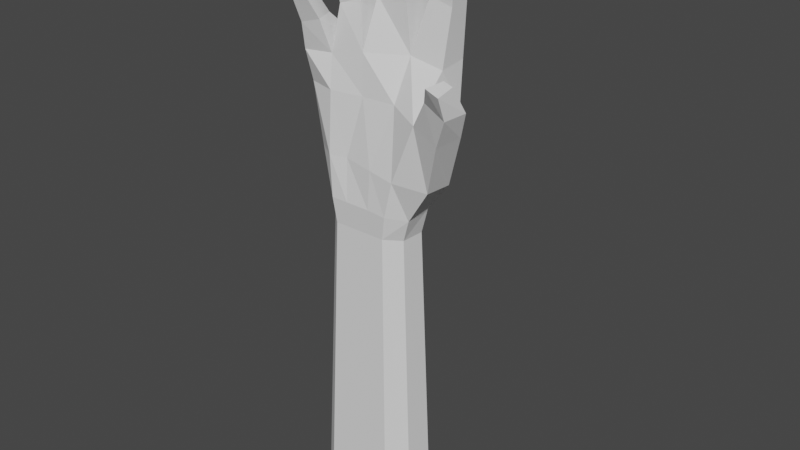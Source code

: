 # Source: PlayerHand.blend  (saved by Blender 2.93.20; exported with 4.5.12 LTS)
import bpy
from mathutils import Matrix  # noqa: F401  (used for matrix-valued properties, if any)

bpy.ops.wm.read_factory_settings(use_empty=True)
scene = bpy.context.scene
scene.name = 'Scene'

# ---- collections
col_collection = bpy.data.collections.new('Collection'); scene.collection.children.link(col_collection)

# ---- world
world_world = bpy.data.worlds.new('World'); scene.world = world_world
world_world.use_nodes = True; world_world.node_tree.nodes.clear()
_N = world_world.node_tree.nodes; _L = world_world.node_tree.links
n0 = _N.new('ShaderNodeOutputWorld'); n0.name = 'World Output'; n0.location = (300, 300)
n1 = _N.new('ShaderNodeBackground'); n1.name = 'Background'; n1.location = (10, 300)
n1.inputs[0].default_value = (0.05088, 0.05088, 0.05088, 1.0)
_L.new(n1.outputs[0], n0.inputs[0])
n0.is_active_output = True
world_world.color = (0.05088, 0.05088, 0.05088)
world_world.use_sun_shadow = False
world_world.sun_shadow_jitter_overblur = 0.0

# ---- meshes
me_cube_001 = bpy.data.meshes.new('Cube.001')
me_cube_001.from_pydata([(0.7038, -0.2551, -0.01119), (0.8425, -0.3127, 0.3726), (0.7241, 0.1403, -0.011), (0.8491, 0.1307, 0.4269), (-0.7038, -0.2036, -0.01117), (-0.7963, -0.1977, 0.4191), (-0.7121, 0.3157, -0.01126), (-0.7873, 0.3052, 0.4082), (0.1652, 0.644, -0.01133), (0.1853, 0.7237, 0.3895), (0.1665, -0.4282, -0.01133), (0.1871, -0.4627, 0.4093), (1.278, -0.4344, 0.9888), (1.287, 0.04321, 0.9639), (-0.9474, -0.1633, 1.061), (-0.9445, 0.3019, 1.037), (0.2094, 0.7587, 1.038), (0.2084, -0.4312, 1.036), (0.4327, 0.4967, -0.0113), (1.375, -0.6535, 2.432), (0.5055, -0.4627, 0.3818), (0.5447, 0.5664, 0.335), (0.4339, -0.4282, -0.0113), (0.6446, -0.4619, 0.974), (0.6949, 0.623, 1.009), (-0.2245, 0.6654, 0.3923), (-0.2034, -0.4282, -0.01133), (-0.2056, 0.5953, -0.01133), (-0.2221, -0.4627, 0.4121), (-0.1801, 0.6934, 1.051), (-0.2872, -0.3637, 1.08), (1.89, -0.4192, 2.34), (-0.5018, 0.5007, 0.3936), (-0.4615, -0.4282, -0.01133), (-0.6152, 0.5351, 1.042), (1.82, -0.7911, 2.312), (-0.4554, 0.4728, -0.01126), (-0.5092, -0.4627, 0.4135), (-0.5941, -0.4115, 1.07), (1.58, -0.6475, 1.829), (1.717, -0.2849, 1.903), (-1.076, -0.1999, 2.056), (-1.068, 0.2622, 2.069), (0.5134, 0.6869, 2.042), (0.5145, -0.2373, 2.063), (1.038, -0.461, 1.952), (1.161, 0.4265, 1.992), (-0.06442, 0.6609, 2.058), (-0.06973, -0.2401, 2.053), (0.7682, 0.2167, 3.568), (-0.6169, 0.495, 2.055), (0.7682, 0.507, 3.63), (-0.6243, -0.3174, 2.048), (1.555, -0.1881, 2.368), (-1.08, -0.3423, 2.578), (-1.092, 0.06142, 2.585), (0.5437, 0.6203, 2.756), (0.5491, 0.07883, 2.715), (1.11, 0.07883, 2.618), (1.108, 0.5422, 2.671), (-0.1114, 0.555, 2.727), (-0.1059, -0.1854, 2.688), (-0.6284, 0.4012, 2.612), (-0.6699, -0.2184, 2.574), (1.148, 0.2167, 3.476), (1.146, 0.5492, 3.538), (0.8861, 0.1897, 4.22), (0.8857, 0.4283, 4.257), (1.182, 0.1897, 4.147), (1.18, 0.4596, 4.184), (0.9736, 0.1852, 4.615), (0.9729, 0.3621, 4.658), (1.163, 0.1852, 4.572), (1.161, 0.3821, 4.616), (0.4791, 0.4958, 3.59), (0.4777, 0.06562, 3.511), (-0.02938, 0.4417, 3.548), (-0.03365, 0.06562, 3.469), (0.3498, 0.292, 4.305), (0.3485, -0.00942, 4.279), (0.03384, 0.2584, 4.279), (0.03069, -0.00942, 4.252), (0.2645, 0.168, 4.763), (0.2633, -0.0309, 4.703), (0.0685, 0.1472, 4.747), (0.06615, -0.0309, 4.687), (-0.2719, 0.2214, 3.465), (-0.2104, -0.09044, 3.419), (-0.594, 0.1189, 3.362), (-0.5415, -0.1576, 3.316), (-0.3302, -0.05653, 4.097), (-0.279, -0.2805, 3.956), (-0.5849, -0.1371, 4.044), (-0.5408, -0.3333, 3.902), (-0.3567, -0.2544, 4.447), (-0.3185, -0.4233, 4.331), (-0.5403, -0.3126, 4.404), (-0.5072, -0.4614, 4.288), (-0.9891, -0.4879, 3.032), (-1.059, -0.227, 3.063), (-0.7919, -0.1189, 3.134), (-0.7127, -0.4095, 3.105), (-0.9519, -0.6939, 3.452), (-1.012, -0.5185, 3.557), (-0.8248, -0.4431, 3.602), (-0.7584, -0.6392, 3.498), (-0.9019, -0.8288, 3.736), (-0.9457, -0.7254, 3.863), (-0.8332, -0.6802, 3.887), (-0.7852, -0.796, 3.761), (1.553, -0.8613, 2.726), (1.851, -0.6665, 2.762), (1.822, -0.9336, 2.677), (1.663, -0.6152, 2.788), (0.9133, -0.3362, -4.814), (0.9397, 0.1476, -4.814), (-0.9169, -0.2732, -4.814), (-0.9276, 0.3622, -4.814), (0.213, 0.7638, -4.814), (0.2147, -0.548, -4.814), (0.5608, 0.5836, -4.814), (0.5624, -0.548, -4.814), (-0.2662, -0.548, -4.814), (-0.2691, 0.7042, -4.814), (-0.6018, -0.548, -4.814), (-0.5939, 0.5544, -4.814)], [], [(3, 13, 12, 1), (36, 6, 7, 32), (0, 2, 3, 1), (22, 0, 1, 20), (46, 59, 58, 45), (26, 122, 119, 10), (2, 115, 120, 18), (36, 125, 117, 6), (26, 10, 11, 28), (18, 8, 9, 21), (25, 29, 16, 9), (37, 38, 14, 5), (21, 24, 13, 3), (20, 23, 17, 11), (1, 12, 23, 20), (9, 16, 24, 21), (0, 114, 115, 2), (2, 18, 21, 3), (10, 22, 20, 11), (11, 17, 30, 28), (6, 4, 5, 7), (32, 34, 29, 25), (33, 26, 28, 37), (8, 27, 25, 9), (4, 33, 37, 5), (7, 15, 34, 32), (28, 30, 38, 37), (8, 118, 123, 27), (27, 36, 32, 25), (46, 45, 19, 53), (44, 57, 61, 48), (50, 62, 60, 47), (46, 53, 31, 40), (41, 54, 55, 42), (40, 31, 35, 39), (42, 55, 62, 50), (48, 61, 63, 52), (43, 56, 59, 46), (52, 63, 54, 41), (53, 113, 111, 31), (31, 111, 112, 35), (57, 56, 74, 75), (39, 35, 19, 45), (74, 78, 79, 75), (57, 49, 51, 56), (59, 65, 64, 58), (63, 89, 88, 62), (62, 88, 86, 60), (54, 98, 99, 55), (55, 99, 100, 62), (45, 58, 57, 44), (47, 60, 56, 43), (65, 69, 68, 64), (64, 68, 66, 49), (56, 51, 65, 59), (66, 70, 71, 67), (58, 64, 49, 57), (61, 77, 76, 60), (49, 66, 67, 51), (51, 67, 69, 65), (73, 71, 70, 72), (69, 73, 72, 68), (68, 72, 70, 66), (67, 71, 73, 69), (84, 85, 83, 82), (76, 77, 81, 80), (57, 75, 77, 61), (60, 76, 74, 56), (78, 82, 83, 79), (79, 83, 85, 81), (75, 79, 81, 77), (76, 80, 78, 74), (81, 85, 84, 80), (80, 84, 82, 78), (89, 93, 92, 88), (88, 92, 90, 86), (60, 86, 87, 61), (61, 87, 89, 63), (86, 90, 91, 87), (101, 100, 104, 105), (90, 94, 95, 91), (94, 96, 97, 95), (87, 91, 93, 89), (93, 97, 96, 92), (91, 95, 97, 93), (92, 96, 94, 90), (101, 105, 102, 98), (62, 100, 101, 63), (98, 102, 103, 99), (63, 101, 98, 54), (113, 110, 112, 111), (102, 106, 107, 103), (107, 106, 109, 108), (99, 103, 104, 100), (104, 108, 109, 105), (105, 109, 106, 102), (103, 107, 108, 104), (19, 110, 113, 53), (35, 112, 110, 19), (14, 41, 42, 15), (12, 39, 45, 23), (23, 45, 44, 17), (17, 44, 48, 30), (30, 48, 52, 38), (38, 52, 41, 14), (13, 40, 39, 12), (15, 42, 50, 34), (34, 50, 47, 29), (29, 47, 43, 16), (16, 43, 46, 24), (24, 46, 40, 13), (5, 14, 15, 7), (120, 115, 114, 121), (120, 121, 119, 118), (125, 123, 122, 124), (123, 118, 119, 122), (125, 124, 116, 117), (4, 116, 124, 33), (33, 124, 122, 26), (27, 123, 125, 36), (10, 119, 121, 22), (22, 121, 114, 0), (6, 117, 116, 4), (18, 120, 118, 8)])
_uv = me_cube_001.uv_layers.new(name='UVMap')
_uv.uv.foreach_set('vector', [0.625, 0.25, 0.625, 0.25, 0.625, 0.0, 0.625, 0.0, 0.375, 0.4688, 0.375, 0.5, 0.625, 0.5, 0.625, 0.4688, 0.375, 0.0, 0.375, 0.25, 0.625, 0.25, 0.625, 0.0, 0.375, 0.9375, 0.375, 1.0, 0.625, 1.0, 0.625, 0.9375, 0.8125, 0.5, 0.8125, 0.5, 0.8125, 0.75, 0.8125, 0.75, 0.375, 0.8125, 0.375, 0.8125, 0.375, 0.875, 0.375, 0.875, 0.375, 0.25, 0.375, 0.25, 0.375, 0.3125, 0.375, 0.3125, 0.375, 0.4688, 0.375, 0.4688, 0.375, 0.5, 0.375, 0.5, 0.375, 0.8125, 0.375, 0.875, 0.625, 0.875, 0.625, 0.8125, 0.375, 0.3125, 0.375, 0.375, 0.625, 0.375, 0.625, 0.3125, 0.625, 0.4375, 0.625, 0.4375, 0.625, 0.375, 0.625, 0.375, 0.625, 0.7812, 0.625, 0.7812, 0.625, 0.75, 0.625, 0.75, 0.625, 0.3125, 0.625, 0.3125, 0.625, 0.25, 0.625, 0.25, 0.625, 0.9375, 0.625, 0.9375, 0.625, 0.875, 0.625, 0.875, 0.625, 1.0, 0.625, 1.0, 0.625, 0.9375, 0.625, 0.9375, 0.625, 0.375, 0.625, 0.375, 0.625, 0.3125, 0.625, 0.3125, 0.375, 0.0, 0.375, 0.0, 0.375, 0.25, 0.375, 0.25, 0.375, 0.25, 0.375, 0.3125, 0.625, 0.3125, 0.625, 0.25, 0.375, 0.875, 0.375, 0.9375, 0.625, 0.9375, 0.625, 0.875, 0.625, 0.875, 0.625, 0.875, 0.625, 0.8125, 0.625, 0.8125, 0.375, 0.5, 0.375, 0.75, 0.625, 0.75, 0.625, 0.5, 0.625, 0.4688, 0.625, 0.4688, 0.625, 0.4375, 0.625, 0.4375, 0.375, 0.7812, 0.375, 0.8125, 0.625, 0.8125, 0.625, 0.7812, 0.375, 0.375, 0.375, 0.4375, 0.625, 0.4375, 0.625, 0.375, 0.375, 0.75, 0.375, 0.7812, 0.625, 0.7812, 0.625, 0.75, 0.625, 0.5, 0.625, 0.5, 0.625, 0.4688, 0.625, 0.4688, 0.625, 0.8125, 0.625, 0.8125, 0.625, 0.7812, 0.625, 0.7812, 0.375, 0.375, 0.375, 0.375, 0.375, 0.4375, 0.375, 0.4375, 0.375, 0.4375, 0.375, 0.4688, 0.625, 0.4688, 0.625, 0.4375, 0.8125, 0.5, 0.8125, 0.75, 0.8125, 0.75, 0.8125, 0.5, 0.625, 0.875, 0.625, 0.875, 0.625, 0.8125, 0.625, 0.8125, 0.625, 0.4688, 0.625, 0.4688, 0.625, 0.4375, 0.625, 0.4375, 0.625, 0.3125, 0.625, 0.3125, 0.625, 0.25, 0.625, 0.25, 0.625, 0.75, 0.625, 0.75, 0.625, 0.5, 0.625, 0.5, 0.625, 0.25, 0.625, 0.25, 0.625, 0.0, 0.625, 0.0, 0.625, 0.5, 0.625, 0.5, 0.625, 0.4688, 0.625, 0.4688, 0.625, 0.8125, 0.625, 0.8125, 0.625, 0.7812, 0.625, 0.7812, 0.625, 0.375, 0.625, 0.375, 0.625, 0.3125, 0.625, 0.3125, 0.625, 0.7812, 0.625, 0.7812, 0.625, 0.75, 0.625, 0.75, 0.625, 0.3125, 0.625, 0.3125, 0.625, 0.25, 0.625, 0.25, 0.625, 0.25, 0.625, 0.25, 0.625, 0.0, 0.625, 0.0, 0.75, 0.75, 0.75, 0.5, 0.75, 0.5, 0.75, 0.75, 0.625, 1.0, 0.625, 1.0, 0.625, 0.9375, 0.625, 0.9375, 0.75, 0.5, 0.75, 0.5, 0.75, 0.75, 0.75, 0.75, 0.75, 0.75, 0.75, 0.75, 0.75, 0.5, 0.75, 0.5, 0.8125, 0.5, 0.8125, 0.5, 0.8125, 0.75, 0.8125, 0.75, 0.6562, 0.75, 0.6562, 0.75, 0.6562, 0.5, 0.6562, 0.5, 0.625, 0.4688, 0.625, 0.4688, 0.625, 0.4375, 0.625, 0.4375, 0.625, 0.75, 0.625, 0.75, 0.625, 0.5, 0.625, 0.5, 0.625, 0.5, 0.625, 0.5, 0.625, 0.4688, 0.625, 0.4688, 0.625, 0.9375, 0.625, 0.9375, 0.625, 0.875, 0.625, 0.875, 0.625, 0.4375, 0.625, 0.4375, 0.625, 0.375, 0.625, 0.375, 0.8125, 0.5, 0.8125, 0.5, 0.8125, 0.75, 0.8125, 0.75, 0.625, 0.9375, 0.625, 0.9375, 0.625, 0.875, 0.625, 0.875, 0.625, 0.375, 0.625, 0.375, 0.625, 0.3125, 0.625, 0.3125, 0.75, 0.75, 0.75, 0.75, 0.75, 0.5, 0.75, 0.5, 0.625, 0.9375, 0.625, 0.9375, 0.625, 0.875, 0.625, 0.875, 0.6875, 0.75, 0.6875, 0.75, 0.6875, 0.5, 0.6875, 0.5, 0.75, 0.75, 0.75, 0.75, 0.75, 0.5, 0.75, 0.5, 0.625, 0.375, 0.625, 0.375, 0.625, 0.3125, 0.625, 0.3125, 0.8125, 0.5, 0.75, 0.5, 0.75, 0.75, 0.8125, 0.75, 0.8125, 0.5, 0.8125, 0.5, 0.8125, 0.75, 0.8125, 0.75, 0.625, 0.9375, 0.625, 0.9375, 0.625, 0.875, 0.625, 0.875, 0.625, 0.375, 0.625, 0.375, 0.625, 0.3125, 0.625, 0.3125, 0.6875, 0.5, 0.6875, 0.75, 0.75, 0.75, 0.75, 0.5, 0.6875, 0.5, 0.6875, 0.75, 0.6875, 0.75, 0.6875, 0.5, 0.625, 0.875, 0.625, 0.875, 0.625, 0.8125, 0.625, 0.8125, 0.625, 0.4375, 0.625, 0.4375, 0.625, 0.375, 0.625, 0.375, 0.75, 0.5, 0.75, 0.5, 0.75, 0.75, 0.75, 0.75, 0.625, 0.875, 0.625, 0.875, 0.625, 0.8125, 0.625, 0.8125, 0.625, 0.875, 0.625, 0.875, 0.625, 0.8125, 0.625, 0.8125, 0.625, 0.4375, 0.625, 0.4375, 0.625, 0.375, 0.625, 0.375, 0.6875, 0.75, 0.6875, 0.75, 0.6875, 0.5, 0.6875, 0.5, 0.625, 0.4375, 0.625, 0.4375, 0.625, 0.375, 0.625, 0.375, 0.6562, 0.75, 0.6562, 0.75, 0.6562, 0.5, 0.6562, 0.5, 0.625, 0.4688, 0.625, 0.4688, 0.625, 0.4375, 0.625, 0.4375, 0.6875, 0.5, 0.6875, 0.5, 0.6875, 0.75, 0.6875, 0.75, 0.625, 0.8125, 0.625, 0.8125, 0.625, 0.7812, 0.625, 0.7812, 0.6875, 0.5, 0.6875, 0.5, 0.6875, 0.75, 0.6875, 0.75, 0.6562, 0.75, 0.6562, 0.5, 0.6562, 0.5, 0.6562, 0.75, 0.6875, 0.5, 0.6875, 0.5, 0.6875, 0.75, 0.6875, 0.75, 0.6875, 0.5, 0.6562, 0.5, 0.6562, 0.75, 0.6875, 0.75, 0.625, 0.8125, 0.625, 0.8125, 0.625, 0.7812, 0.625, 0.7812, 0.6562, 0.75, 0.6562, 0.75, 0.6562, 0.5, 0.6562, 0.5, 0.625, 0.8125, 0.625, 0.8125, 0.625, 0.7812, 0.625, 0.7812, 0.625, 0.4688, 0.625, 0.4688, 0.625, 0.4375, 0.625, 0.4375, 0.625, 0.7812, 0.625, 0.7812, 0.625, 0.75, 0.625, 0.75, 0.6562, 0.5, 0.6562, 0.5, 0.6562, 0.75, 0.6562, 0.75, 0.625, 0.75, 0.625, 0.75, 0.625, 0.5, 0.625, 0.5, 0.625, 0.7812, 0.625, 0.7812, 0.625, 0.75, 0.625, 0.75, 0.8125, 0.5, 0.8125, 0.75, 0.875, 0.75, 0.875, 0.5, 0.625, 0.75, 0.625, 0.75, 0.625, 0.5, 0.625, 0.5, 0.625, 0.5, 0.625, 0.75, 0.6562, 0.75, 0.6562, 0.5, 0.625, 0.5, 0.625, 0.5, 0.625, 0.4688, 0.625, 0.4688, 0.6562, 0.5, 0.6562, 0.5, 0.6562, 0.75, 0.6562, 0.75, 0.625, 0.7812, 0.625, 0.7812, 0.625, 0.75, 0.625, 0.75, 0.625, 0.5, 0.625, 0.5, 0.625, 0.4688, 0.625, 0.4688, 0.8125, 0.75, 0.8125, 0.75, 0.8125, 0.5, 0.8125, 0.5, 0.625, 1.0, 0.625, 1.0, 0.625, 0.9375, 0.625, 0.9375, 0.625, 0.75, 0.625, 0.75, 0.625, 0.5, 0.625, 0.5, 0.625, 1.0, 0.625, 1.0, 0.625, 0.9375, 0.625, 0.9375, 0.625, 0.9375, 0.625, 0.9375, 0.625, 0.875, 0.625, 0.875, 0.625, 0.875, 0.625, 0.875, 0.625, 0.8125, 0.625, 0.8125, 0.625, 0.8125, 0.625, 0.8125, 0.625, 0.7812, 0.625, 0.7812, 0.625, 0.7812, 0.625, 0.7812, 0.625, 0.75, 0.625, 0.75, 0.625, 0.25, 0.625, 0.25, 0.625, 0.0, 0.625, 1.0, 0.625, 0.5, 0.625, 0.5, 0.625, 0.4688, 0.625, 0.4688, 0.625, 0.4688, 0.625, 0.4688, 0.625, 0.4375, 0.625, 0.4375, 0.625, 0.4375, 0.625, 0.4375, 0.625, 0.375, 0.625, 0.375, 0.625, 0.375, 0.625, 0.375, 0.625, 0.3125, 0.625, 0.3125, 0.625, 0.3125, 0.625, 0.3125, 0.625, 0.25, 0.625, 0.25, 0.625, 0.75, 0.625, 0.75, 0.625, 0.5, 0.625, 0.5, 0.1875, 0.5, 0.125, 0.5, 0.125, 0.75, 0.1875, 0.75, 0.1875, 0.5, 0.1875, 0.75, 0.25, 0.75, 0.25, 0.5, 0.3438, 0.5, 0.3125, 0.5, 0.3125, 0.75, 0.3438, 0.75, 0.3125, 0.5, 0.25, 0.5, 0.25, 0.75, 0.3125, 0.75, 0.3438, 0.5, 0.3438, 0.75, 0.375, 0.75, 0.375, 0.5, 0.375, 0.75, 0.375, 0.75, 0.375, 0.7812, 0.375, 0.7812, 0.375, 0.7812, 0.375, 0.7812, 0.375, 0.8125, 0.375, 0.8125, 0.375, 0.4375, 0.375, 0.4375, 0.375, 0.4688, 0.375, 0.4688, 0.375, 0.875, 0.375, 0.875, 0.375, 0.9375, 0.375, 0.9375, 0.375, 0.9375, 0.375, 0.9375, 0.375, 1.0, 0.375, 1.0, 0.375, 0.5, 0.375, 0.5, 0.375, 0.75, 0.375, 0.75, 0.375, 0.3125, 0.375, 0.3125, 0.375, 0.375, 0.375, 0.375])
me_cube_001.use_remesh_fix_poles = True
me_cube_001.use_remesh_preserve_attributes = False
me_cube_001.update()
arm_armature_002 = bpy.data.armatures.new('Armature.002')  # bones are not reproduced

# ---- objects
ob_hand = bpy.data.objects.new('Hand', me_cube_001)
ob_armature = bpy.data.objects.new('Armature', arm_armature_002)

# ---- transforms, parenting, visibility, modifiers, constraints
ob_hand.parent = ob_armature
ob_hand.matrix_parent_inverse = Matrix(((1.0, -0.0, 0.0, -0.8061), (-0.0, 1.0, -0.0, -0.06736), (0.0, -0.0, 1.0, -1.035), (-0.0, 0.0, -0.0, 1.0)))
ob_hand.location = (0.0, 0.0, 0.0)
_vg = ob_hand.vertex_groups.new(name='Bone.004')
for _i, _w in zip([17, 24, 40, 43, 44, 45, 46, 48, 49, 53, 56, 57, 58, 59, 60, 61, 74, 75], [0.02647, 0.08027, 0.01428, 0.1319, 0.7496, 0.1179, 0.7144, 0.1103, 0.003158, 0.09541, 0.7398, 0.8482, 0.8673, 0.154, 0.06216, 0.06037, 0.01473, 0.0236]): _vg.add([_i], _w, 'REPLACE')
_vg = ob_hand.vertex_groups.new(name='Bone')
for _i, _w in zip([0, 1, 2, 3, 4, 5, 6, 7, 8, 9, 10, 11, 12, 13, 14, 15, 16, 17, 18, 20, 21, 22, 23, 24, 25, 26, 27, 28, 29, 30, 32, 33, 34, 36, 37, 38, 39, 43, 44, 45, 46, 47, 48, 50, 52, 114, 115, 116, 117, 118, 119, 120, 121, 122, 123, 124, 125], [0.9823, 0.9754, 0.9835, 0.9776, 0.9445, 0.7975, 0.9471, 0.8149, 0.9721, 0.9329, 0.9708, 0.9394, 0.8985, 0.9265, 0.4107, 0.4577, 0.8245, 0.8477, 0.9784, 0.9658, 0.9621, 0.9776, 0.9342, 0.8874, 0.898, 0.958, 0.9621, 0.8801, 0.7511, 0.6446, 0.8619, 0.9504, 0.6304, 0.9544, 0.8396, 0.501, 0.005394, 0.05597, 0.02489, 0.02849, 0.05126, 0.04446, 0.05051, 0.01147, 0.02736, 0.9852, 0.9852, 0.9837, 0.9838, 0.9848, 0.9847, 0.9851, 0.985, 0.9842, 0.9844, 0.9839, 0.984]): _vg.add([_i], _w, 'REPLACE')
_vg = ob_hand.vertex_groups.new(name='Bone.003')
for _i, _w in zip([19, 39, 44, 45, 46], [0.03337, 0.03007, 0.08921, 0.705, 0.01182]): _vg.add([_i], _w, 'REPLACE')
_vg = ob_hand.vertex_groups.new(name='Bone.001')
for _i, _w in zip([12, 13, 19, 31, 35, 39, 40, 45, 46, 53, 110, 111, 113], [0.06376, 0.05199, 0.8547, 0.5378, 0.1548, 0.8883, 0.9106, 0.1134, 0.1091, 0.7392, 0.07252, 0.004837, 0.05465]): _vg.add([_i], _w, 'REPLACE')
_vg = ob_hand.vertex_groups.new(name='Bone.002')
for _i, _w in zip([19, 31, 35, 39, 40, 53, 110, 111, 112, 113], [0.1028, 0.473, 0.84, 0.0156, 0.007951, 0.1339, 0.9237, 0.9739, 0.9813, 0.9408]): _vg.add([_i], _w, 'REPLACE')
_vg = ob_hand.vertex_groups.new(name='Bone.018')
for _i, _w in zip([46, 49, 51, 56, 57, 58, 59, 64, 65, 68], [0.02523, 0.8279, 0.1337, 0.07471, 0.03545, 0.08407, 0.8002, 0.9052, 0.5005, 0.01084]): _vg.add([_i], _w, 'REPLACE')
_vg = ob_hand.vertex_groups.new(name='Bone.005')
for _i, _w in zip([49, 51, 56, 64, 65], [0.1157, 0.824, 0.00537, 0.05342, 0.482]): _vg.add([_i], _w, 'REPLACE')
_vg = ob_hand.vertex_groups.new(name='Bone.006')
for _i, _w in zip([49, 51, 66, 67, 68, 69, 70, 71, 72, 73], [0.002413, 0.004868, 0.9704, 0.978, 0.9633, 0.9714, 0.998, 0.9988, 0.9973, 0.9984]): _vg.add([_i], _w, 'REPLACE')
_vg = ob_hand.vertex_groups.new(name='Bone.007')
for _i, _w in zip([9, 16, 24, 25, 29, 34, 43, 46, 47, 50, 56, 60], [0.01307, 0.1276, 0.02042, 0.01158, 0.1176, 0.04944, 0.7434, 0.06249, 0.7472, 0.08009, 0.03102, 0.04371]): _vg.add([_i], _w, 'REPLACE')
_vg = ob_hand.vertex_groups.new(name='Bone.019')
for _i, _w in zip([57, 60, 61, 74, 75, 76, 77], [0.0326, 0.05126, 0.03055, 0.1852, 0.8413, 0.8719, 0.8957]): _vg.add([_i], _w, 'REPLACE')
_vg = ob_hand.vertex_groups.new(name='Bone.008')
for _i, _w in zip([56, 74, 75, 76, 77, 78, 79, 80, 81, 82, 83, 84, 85], [0.01454, 0.7721, 0.1118, 0.09048, 0.03698, 0.9615, 0.9432, 0.9491, 0.9448, 0.04422, 0.05068, 0.03521, 0.05626]): _vg.add([_i], _w, 'REPLACE')
_vg = ob_hand.vertex_groups.new(name='Bone.009')
for _i, _w in zip([78, 79, 80, 81, 82, 83, 84, 85], [0.006422, 0.01813, 0.001945, 0.01122, 0.9522, 0.9482, 0.9564, 0.9423]): _vg.add([_i], _w, 'REPLACE')
_vg = ob_hand.vertex_groups.new(name='Bone.010')
for _i, _w in zip([4, 5, 6, 7, 11, 14, 15, 16, 17, 25, 28, 29, 30, 32, 33, 34, 36, 37, 38, 41, 42, 43, 44, 47, 48, 50, 52, 55, 56, 57, 60, 61, 62, 63, 76, 77, 86], [0.01473, 0.1225, 0.01105, 0.1133, 0.01045, 0.3592, 0.3459, 0.03024, 0.06955, 0.04977, 0.06874, 0.1009, 0.2058, 0.08023, 0.007166, 0.2333, 0.0007874, 0.09537, 0.3026, 0.02004, 0.06134, 0.001154, 0.08421, 0.1528, 0.6923, 0.7691, 0.1166, 0.02387, 0.05897, 0.04698, 0.7615, 0.7706, 0.8101, 0.07825, 0.002583, 0.03147, 0.002677]): _vg.add([_i], _w, 'REPLACE')
_vg = ob_hand.vertex_groups.new(name='Bone.020')
for _i, _w in zip([60, 62, 86, 87, 88, 89, 93], [0.02822, 0.0191, 0.8374, 0.141, 0.9474, 0.8985, 0.01432]): _vg.add([_i], _w, 'REPLACE')
_vg = ob_hand.vertex_groups.new(name='Bone.011')
for _i, _w in zip([61, 86, 87, 89, 90, 91, 92, 93, 95, 97], [0.01063, 0.1082, 0.8284, 0.06842, 0.08638, 0.8733, 0.0793, 0.812, 0.05866, 0.07215]): _vg.add([_i], _w, 'REPLACE')
_vg = ob_hand.vertex_groups.new(name='Bone.012')
for _i, _w in zip([90, 91, 92, 93, 94, 95, 96, 97], [0.8988, 0.118, 0.9068, 0.1546, 0.9834, 0.94, 0.9962, 0.9252]): _vg.add([_i], _w, 'REPLACE')
_vg = ob_hand.vertex_groups.new(name='Bone.013')
for _i, _w in zip([5, 7, 14, 15, 17, 28, 29, 30, 32, 34, 37, 38, 41, 42, 48, 50, 52, 54, 55, 61, 62, 63, 101], [0.06563, 0.0531, 0.2042, 0.1647, 0.008203, 0.02287, 0.01398, 0.1118, 0.01726, 0.08383, 0.05119, 0.1678, 0.9006, 0.9165, 0.118, 0.1111, 0.8069, 0.254, 0.8864, 0.05627, 0.1131, 0.8061, 0.01774]): _vg.add([_i], _w, 'REPLACE')
_vg = ob_hand.vertex_groups.new(name='Bone.021')
for _i, _w in zip([41, 54, 55, 62, 63, 98, 99, 100, 101], [0.02514, 0.6654, 0.06723, 0.02335, 0.02946, 0.1223, 0.8923, 0.8295, 0.1014]): _vg.add([_i], _w, 'REPLACE')
_vg = ob_hand.vertex_groups.new(name='Bone.014')
for _i, _w in zip([54, 63, 98, 99, 100, 101, 102, 103, 104, 105, 106, 107], [0.05795, 0.02819, 0.8522, 0.07984, 0.1133, 0.8492, 0.8583, 0.9155, 0.503, 0.1465, 0.05769, 0.01775]): _vg.add([_i], _w, 'REPLACE')
_vg = ob_hand.vertex_groups.new(name='Bone.015')
for _i, _w in zip([101, 102, 103, 104, 105, 106, 107, 108, 109], [0.0002507, 0.1351, 0.0729, 0.4901, 0.8491, 0.9418, 0.9657, 0.9763, 0.98]): _vg.add([_i], _w, 'REPLACE')
_m = ob_hand.modifiers.new('Armature', 'ARMATURE')
_m.object = ob_armature
ob_armature.location = (0.8061, 0.06736, 1.035)
ob_armature.show_in_front = True

# ---- collection membership
col_collection.objects.link(ob_hand)
col_collection.objects.link(ob_armature)

# ---- scene / render settings (as saved in the file)
scene.frame_start = 1; scene.frame_end = 250; scene.frame_set(1)
scene.render.engine = 'BLENDER_EEVEE_NEXT'
scene.cycles.use_denoising = False
scene.cycles.samples = 128
scene.cycles.sampling_pattern = 'TABULATED_SOBOL'
scene.cycles.use_adaptive_sampling = False
scene.cycles.use_light_tree = False
scene.view_settings.view_transform = 'Filmic'
bpy.context.view_layer.update()

# ---- added for rendering (the .blend has no active camera and no usable light): camera, sun
cam_auto = bpy.data.cameras.new('AutoCamera')
cam_auto.lens = 50.0
cam_auto.sensor_width = 36.0
cam_auto.clip_end = 1000.0
ob_auto_camera = bpy.data.objects.new('AutoCamera', cam_auto)
scene.collection.objects.link(ob_auto_camera)
ob_auto_camera.location = (9.90415, -11.3793, 7.648)
ob_auto_camera.rotation_euler = (1.09748, -7.21219e-08, 0.694738)
scene.camera = ob_auto_camera
light_auto_sun = bpy.data.lights.new('AutoSun', 'SUN')
light_auto_sun.energy = 3.0
light_auto_sun.angle = 0.0523599
ob_auto_sun = bpy.data.objects.new('AutoSun', light_auto_sun)
scene.collection.objects.link(ob_auto_sun)
ob_auto_sun.rotation_euler = (0.872665, 0.174533, 0.523599)
bpy.context.view_layer.update()
